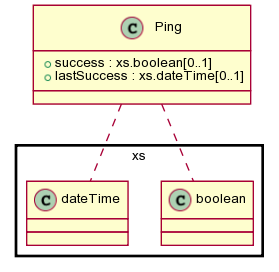

The diagram above was rendered by PlantUML. Its source (embedded in the PNG):
@startuml images/class_Ping.png
skinparam activityFontColor black
skinparam activityFontSize 10
skinparam activityFontName arial
skinparam activityArrowFontColor black
skinparam activityArrowFontSize 10
skinparam activityArrowFontName arial
skinparam classArrowFontColor black
skinparam classArrowFontSize 10
skinparam classArrowFontName arial
skinparam classAttributeFontColor black
skinparam classAttributeFontSize 10
skinparam classAttributeFontName arial
skinparam classFontColor black
skinparam classFontSize 10
skinparam classFontName arial
skinparam componentFontColor black
skinparam componentFontSize 10
skinparam componentFontName arial
skinparam componentArrowFontColor black
skinparam componentArrowFontSize 10
skinparam componentArrowFontName arial
skinparam noteFontColor black
skinparam noteFontSize 10
skinparam noteFontName arial
skinparam packageFontColor black
skinparam packageFontSize 10
skinparam packageFontName arial
skinparam sequenceActorFontColor black
skinparam sequenceActorFontSize 10
skinparam sequenceActorFontName arial
skinparam sequenceArrowFontColor black
skinparam sequenceArrowFontSize 10
skinparam sequenceArrowFontName arial
skinparam sequenceGroupingFontColor black
skinparam sequenceGroupingFontSize 10
skinparam sequenceGroupingFontName arial
skinparam sequenceGroupingHeaderFontColor black
skinparam sequenceGroupingHeaderFontSize 10
skinparam sequenceGroupingHeaderFontName arial
skinparam sequenceParticipantFontColor black
skinparam sequenceParticipantFontSize 10
skinparam sequenceParticipantFontName arial
skinparam sequenceTitleFontColor black
skinparam sequenceTitleFontSize 10
skinparam sequenceTitleFontName arial
skinparam titleFontColor black
skinparam titleFontSize 10
skinparam titleFontName arial
skinparam usecaseFontColor black
skinparam usecaseFontSize 7
skinparam usecaseFontName arial
skinparam usecaseActorFontColor black
skinparam usecaseActorFontSize 7
skinparam usecaseActorFontName arial
skinparam usecaseArrowFontColor black
skinparam usecaseArrowFontSize 7
skinparam usecaseArrowFontName arial

class Ping {
  + success : xs.boolean[0..1]
  + lastSuccess : xs.dateTime[0..1]
}
Ping .. xs.boolean
Ping .. xs.dateTime

@enduml